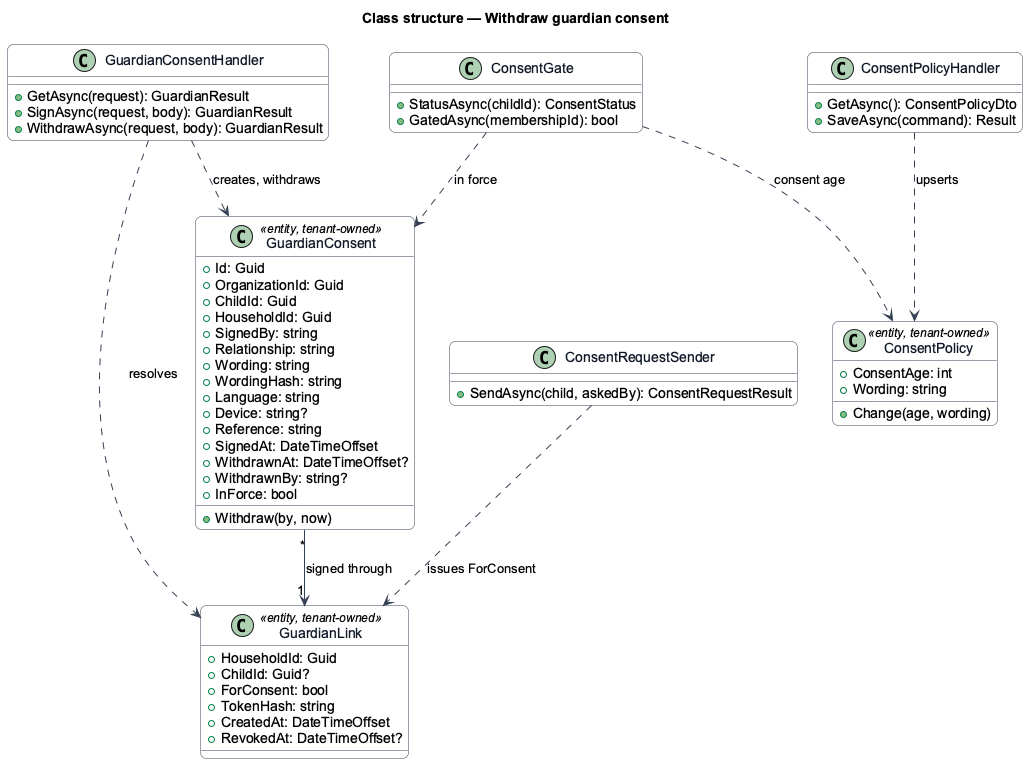

The diagram above was rendered by PlantUML. Its source (embedded in the PNG):
@startuml
skinparam backgroundColor #FFFFFF
skinparam shadowing false
skinparam roundcorner 12
skinparam defaultFontName Arial
skinparam ArrowColor #344054
skinparam class {
  BorderColor #344054
  FontColor #101828
  BackgroundColor #F9FAFB
}
title Class structure — Withdraw guardian consent
class GuardianConsent <<entity, tenant-owned>> {
  +Id: Guid
  +OrganizationId: Guid
  +ChildId: Guid
  +HouseholdId: Guid
  +SignedBy: string
  +Relationship: string
  +Wording: string
  +WordingHash: string
  +Language: string
  +Device: string?
  +Reference: string
  +SignedAt: DateTimeOffset
  +WithdrawnAt: DateTimeOffset?
  +WithdrawnBy: string?
  +InForce: bool
  +Withdraw(by, now)
}
class GuardianLink <<entity, tenant-owned>> {
  +HouseholdId: Guid
  +ChildId: Guid?
  +ForConsent: bool
  +TokenHash: string
  +CreatedAt: DateTimeOffset
  +RevokedAt: DateTimeOffset?
}
class ConsentPolicy <<entity, tenant-owned>> {
  +ConsentAge: int
  +Wording: string
  +Change(age, wording)
}
class ConsentGate {
  +StatusAsync(childId): ConsentStatus
  +GatedAsync(membershipId): bool
}

class GuardianConsentHandler {
  +GetAsync(request): GuardianResult
  +SignAsync(request, body): GuardianResult
  +WithdrawAsync(request, body): GuardianResult
}
class ConsentRequestSender {
  +SendAsync(child, askedBy): ConsentRequestResult
}
class ConsentPolicyHandler {
  +GetAsync(): ConsentPolicyDto
  +SaveAsync(command): Result
}
GuardianConsentHandler ..> GuardianLink : resolves
GuardianConsentHandler ..> GuardianConsent : creates, withdraws
ConsentGate ..> ConsentPolicy : consent age
ConsentGate ..> GuardianConsent : in force
ConsentRequestSender ..> GuardianLink : issues ForConsent
ConsentPolicyHandler ..> ConsentPolicy : upserts
GuardianConsent "*" --> "1" GuardianLink : signed through
@enduml